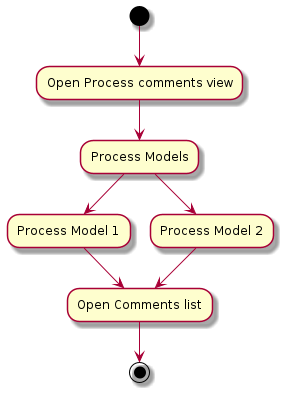

The diagram above was rendered by PlantUML. Its source (embedded in the PNG):
@startuml
(*) --> "Open Process comments view"
"Open Process comments view" --> "Process Models"
"Process Models" --> "Process Model 1"
"Process Models" --> "Process Model 2"
"Process Model 1" --> "Open Comments list"
"Process Model 2" --> "Open Comments list"
"Open Comments list" --> (*)
@enduml